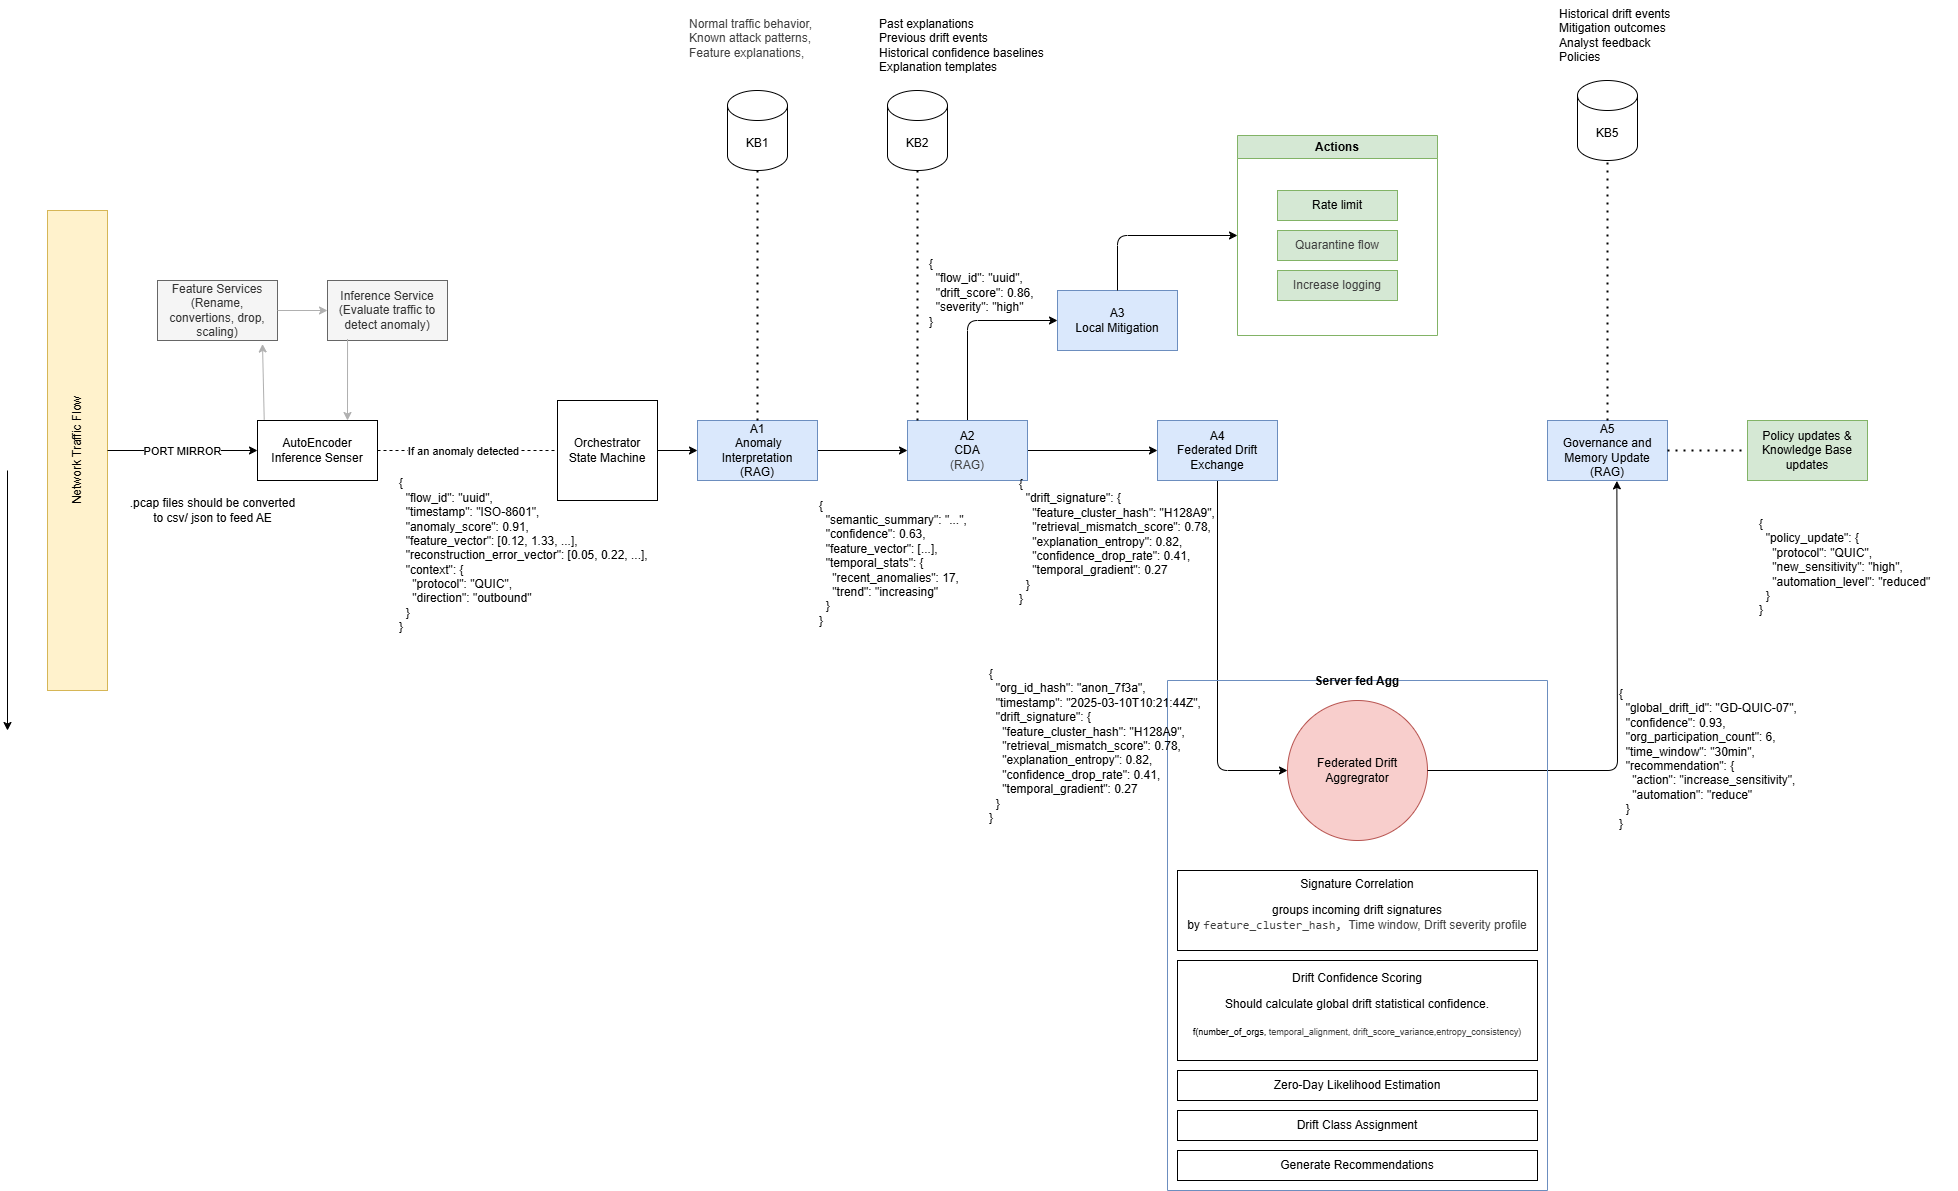

The diagram above was exported from draw.io. Its source (the exported page's mxGraphModel, read from the mxfile embedded in the PNG):
<mxGraphModel dx="1448" dy="2139" grid="1" gridSize="10" guides="1" tooltips="1" connect="1" arrows="1" fold="1" page="1" pageScale="1" pageWidth="850" pageHeight="1100" math="0" shadow="0">
  <root>
    <mxCell id="0" />
    <mxCell id="1" parent="0" />
    <mxCell id="2" value="Network Traffic Flow" style="rounded=0;whiteSpace=wrap;html=1;horizontal=0;fillColor=#fff2cc;strokeColor=#d6b656;" vertex="1" parent="1">
      <mxGeometry x="130" y="40" width="60" height="480" as="geometry" />
    </mxCell>
    <mxCell id="3" value="" style="endArrow=classic;html=1;" edge="1" parent="1">
      <mxGeometry width="50" height="50" relative="1" as="geometry">
        <mxPoint x="90" y="300" as="sourcePoint" />
        <mxPoint x="90" y="560" as="targetPoint" />
      </mxGeometry>
    </mxCell>
    <mxCell id="4" value="" style="endArrow=classic;html=1;entryX=0;entryY=0.5;entryDx=0;entryDy=0;" edge="1" parent="1" source="2" target="9">
      <mxGeometry relative="1" as="geometry">
        <mxPoint x="430" y="320" as="sourcePoint" />
        <mxPoint x="360" y="280" as="targetPoint" />
      </mxGeometry>
    </mxCell>
    <mxCell id="5" value="PORT MIRROR" style="edgeLabel;resizable=0;html=1;;align=center;verticalAlign=middle;" connectable="0" vertex="1" parent="4">
      <mxGeometry relative="1" as="geometry" />
    </mxCell>
    <mxCell id="9" value="AutoEncoder Inference Senser" style="rounded=0;whiteSpace=wrap;html=1;" vertex="1" parent="1">
      <mxGeometry x="340" y="250" width="120" height="60" as="geometry" />
    </mxCell>
    <mxCell id="10" value=".pcap files should be converted&lt;div&gt;&amp;nbsp;to csv/ json to feed AE&lt;span style=&quot;color: rgb(63, 63, 63); background-color: transparent;&quot;&gt;&amp;nbsp;&lt;/span&gt;&lt;/div&gt;" style="text;html=1;align=center;verticalAlign=middle;resizable=0;points=[];autosize=1;strokeColor=none;fillColor=none;" vertex="1" parent="1">
      <mxGeometry x="200" y="320" width="190" height="40" as="geometry" />
    </mxCell>
    <mxCell id="26" value="" style="edgeStyle=none;html=1;" edge="1" parent="1" source="11" target="21">
      <mxGeometry relative="1" as="geometry" />
    </mxCell>
    <mxCell id="11" value="Orchestrator&lt;div&gt;State Machine&lt;/div&gt;" style="whiteSpace=wrap;html=1;aspect=fixed;" vertex="1" parent="1">
      <mxGeometry x="640" y="230" width="100" height="100" as="geometry" />
    </mxCell>
    <mxCell id="12" value="Feature Services&lt;div&gt;(Rename, convertions, drop, scaling)&lt;/div&gt;" style="rounded=0;whiteSpace=wrap;html=1;fillColor=#f5f5f5;fontColor=#333333;strokeColor=#666666;" vertex="1" parent="1">
      <mxGeometry x="240" y="110" width="120" height="60" as="geometry" />
    </mxCell>
    <mxCell id="13" value="Inference Service&lt;div&gt;(Evaluate traffic to detect anomaly)&lt;/div&gt;" style="rounded=0;whiteSpace=wrap;html=1;fillColor=#f5f5f5;fontColor=#333333;strokeColor=#666666;" vertex="1" parent="1">
      <mxGeometry x="410" y="110" width="120" height="60" as="geometry" />
    </mxCell>
    <mxCell id="14" value="" style="endArrow=classic;html=1;entryX=0.875;entryY=1.058;entryDx=0;entryDy=0;entryPerimeter=0;exitX=0.056;exitY=-0.011;exitDx=0;exitDy=0;exitPerimeter=0;strokeColor=light-dark(#b0b0b0, #ededed);" edge="1" parent="1" source="9" target="12">
      <mxGeometry width="50" height="50" relative="1" as="geometry">
        <mxPoint x="410" y="350" as="sourcePoint" />
        <mxPoint x="460" y="300" as="targetPoint" />
      </mxGeometry>
    </mxCell>
    <mxCell id="15" value="" style="endArrow=classic;html=1;entryX=0;entryY=0.5;entryDx=0;entryDy=0;exitX=1;exitY=0.5;exitDx=0;exitDy=0;strokeColor=light-dark(#b0b0b0, #ededed);" edge="1" parent="1" source="12" target="13">
      <mxGeometry width="50" height="50" relative="1" as="geometry">
        <mxPoint x="386" y="263" as="sourcePoint" />
        <mxPoint x="320" y="178" as="targetPoint" />
      </mxGeometry>
    </mxCell>
    <mxCell id="17" value="" style="endArrow=classic;html=1;entryX=0.75;entryY=0;entryDx=0;entryDy=0;exitX=0.167;exitY=0.975;exitDx=0;exitDy=0;strokeColor=light-dark(#b0b0b0, #ededed);exitPerimeter=0;" edge="1" parent="1" source="13" target="9">
      <mxGeometry width="50" height="50" relative="1" as="geometry">
        <mxPoint x="370" y="150" as="sourcePoint" />
        <mxPoint x="420" y="150" as="targetPoint" />
      </mxGeometry>
    </mxCell>
    <mxCell id="18" value="" style="endArrow=none;dashed=1;html=1;exitX=1;exitY=0.5;exitDx=0;exitDy=0;entryX=0;entryY=0.5;entryDx=0;entryDy=0;" edge="1" parent="1" source="9" target="11">
      <mxGeometry width="50" height="50" relative="1" as="geometry">
        <mxPoint x="470" y="270" as="sourcePoint" />
        <mxPoint x="520" y="220" as="targetPoint" />
      </mxGeometry>
    </mxCell>
    <mxCell id="19" value="If an anomaly detected" style="edgeLabel;html=1;align=center;verticalAlign=middle;resizable=0;points=[];" vertex="1" connectable="0" parent="18">
      <mxGeometry x="-0.0556" relative="1" as="geometry">
        <mxPoint as="offset" />
      </mxGeometry>
    </mxCell>
    <mxCell id="27" value="" style="edgeStyle=none;html=1;" edge="1" parent="1" source="21" target="22">
      <mxGeometry relative="1" as="geometry" />
    </mxCell>
    <mxCell id="21" value="A1&lt;div&gt;&amp;nbsp;Anomaly Interpretation&lt;/div&gt;&lt;div&gt;(RAG)&lt;/div&gt;" style="rounded=0;whiteSpace=wrap;html=1;fillColor=#dae8fc;strokeColor=#6c8ebf;" vertex="1" parent="1">
      <mxGeometry x="780" y="250" width="120" height="60" as="geometry" />
    </mxCell>
    <mxCell id="36" style="edgeStyle=none;html=1;entryX=0;entryY=0.5;entryDx=0;entryDy=0;" edge="1" parent="1" source="22" target="23">
      <mxGeometry relative="1" as="geometry">
        <Array as="points">
          <mxPoint x="1050" y="150" />
        </Array>
      </mxGeometry>
    </mxCell>
    <mxCell id="37" style="edgeStyle=none;html=1;entryX=0;entryY=0.5;entryDx=0;entryDy=0;" edge="1" parent="1" source="22" target="24">
      <mxGeometry relative="1" as="geometry" />
    </mxCell>
    <mxCell id="22" value="&lt;div&gt;&lt;font color=&quot;#000000&quot;&gt;A2&lt;/font&gt;&lt;/div&gt;&lt;div&gt;CDA&lt;/div&gt;&lt;div&gt;&lt;span style=&quot;color: rgb(63, 63, 63); background-color: transparent;&quot;&gt;(RAG)&lt;/span&gt;&lt;/div&gt;" style="rounded=0;whiteSpace=wrap;html=1;fillColor=#dae8fc;strokeColor=#6c8ebf;" vertex="1" parent="1">
      <mxGeometry x="990" y="250" width="120" height="60" as="geometry" />
    </mxCell>
    <mxCell id="23" value="&lt;div&gt;&lt;font color=&quot;#000000&quot;&gt;A3&lt;/font&gt;&lt;/div&gt;&lt;div&gt;&lt;font color=&quot;#000000&quot;&gt;Local Mitigation&lt;/font&gt;&lt;/div&gt;" style="rounded=0;whiteSpace=wrap;html=1;fillColor=#dae8fc;strokeColor=#6c8ebf;" vertex="1" parent="1">
      <mxGeometry x="1140" y="120" width="120" height="60" as="geometry" />
    </mxCell>
    <mxCell id="49" style="edgeStyle=none;html=1;entryX=0;entryY=0.5;entryDx=0;entryDy=0;" edge="1" parent="1" source="24" target="39">
      <mxGeometry relative="1" as="geometry">
        <Array as="points">
          <mxPoint x="1300" y="600" />
        </Array>
      </mxGeometry>
    </mxCell>
    <mxCell id="24" value="&lt;div&gt;&lt;font color=&quot;#000000&quot;&gt;A4&lt;/font&gt;&lt;/div&gt;&lt;div&gt;&lt;font color=&quot;#000000&quot;&gt;Federated Drift Exchange&lt;/font&gt;&lt;/div&gt;" style="rounded=0;whiteSpace=wrap;html=1;fillColor=#dae8fc;strokeColor=#6c8ebf;" vertex="1" parent="1">
      <mxGeometry x="1240" y="250" width="120" height="60" as="geometry" />
    </mxCell>
    <mxCell id="25" value="&lt;div&gt;&lt;font color=&quot;#000000&quot;&gt;{&lt;/font&gt;&lt;/div&gt;&lt;div&gt;&lt;font color=&quot;#000000&quot;&gt;&amp;nbsp; &quot;flow_id&quot;: &quot;uuid&quot;,&lt;/font&gt;&lt;/div&gt;&lt;div&gt;&lt;font color=&quot;#000000&quot;&gt;&amp;nbsp; &quot;timestamp&quot;: &quot;ISO-8601&quot;,&lt;/font&gt;&lt;/div&gt;&lt;div&gt;&lt;font color=&quot;#000000&quot;&gt;&amp;nbsp; &quot;anomaly_score&quot;: 0.91,&lt;/font&gt;&lt;/div&gt;&lt;div&gt;&lt;font color=&quot;#000000&quot;&gt;&amp;nbsp; &quot;feature_vector&quot;: [0.12, 1.33, ...],&lt;/font&gt;&lt;/div&gt;&lt;div&gt;&lt;font color=&quot;#000000&quot;&gt;&amp;nbsp; &quot;reconstruction_error_vector&quot;: [0.05, 0.22, ...],&lt;/font&gt;&lt;/div&gt;&lt;div&gt;&lt;font color=&quot;#000000&quot;&gt;&amp;nbsp; &quot;context&quot;: {&lt;/font&gt;&lt;/div&gt;&lt;div&gt;&lt;font color=&quot;#000000&quot;&gt;&amp;nbsp; &amp;nbsp; &quot;protocol&quot;: &quot;QUIC&quot;,&lt;/font&gt;&lt;/div&gt;&lt;div&gt;&lt;font color=&quot;#000000&quot;&gt;&amp;nbsp; &amp;nbsp; &quot;direction&quot;: &quot;outbound&quot;&lt;/font&gt;&lt;/div&gt;&lt;div&gt;&lt;font color=&quot;#000000&quot;&gt;&amp;nbsp; }&lt;/font&gt;&lt;/div&gt;&lt;div&gt;&lt;font color=&quot;#000000&quot;&gt;}&lt;/font&gt;&lt;/div&gt;" style="text;html=1;align=left;verticalAlign=middle;resizable=0;points=[];autosize=1;" vertex="1" parent="1">
      <mxGeometry x="480" y="300" width="270" height="170" as="geometry" />
    </mxCell>
    <mxCell id="28" value="&lt;div&gt;&lt;div&gt;&lt;font color=&quot;#000000&quot;&gt;{&lt;/font&gt;&lt;/div&gt;&lt;div&gt;&lt;font color=&quot;#000000&quot;&gt;&amp;nbsp; &quot;semantic_summary&quot;: &quot;...&quot;,&lt;/font&gt;&lt;/div&gt;&lt;div&gt;&lt;font color=&quot;#000000&quot;&gt;&amp;nbsp; &quot;confidence&quot;: 0.63,&lt;/font&gt;&lt;/div&gt;&lt;div&gt;&lt;font color=&quot;#000000&quot;&gt;&amp;nbsp; &quot;feature_vector&quot;: [...],&lt;/font&gt;&lt;/div&gt;&lt;div&gt;&lt;font color=&quot;#000000&quot;&gt;&amp;nbsp; &quot;temporal_stats&quot;: {&lt;/font&gt;&lt;/div&gt;&lt;div&gt;&lt;font color=&quot;#000000&quot;&gt;&amp;nbsp; &amp;nbsp; &quot;recent_anomalies&quot;: 17,&lt;/font&gt;&lt;/div&gt;&lt;div&gt;&lt;font color=&quot;#000000&quot;&gt;&amp;nbsp; &amp;nbsp; &quot;trend&quot;: &quot;increasing&quot;&lt;/font&gt;&lt;/div&gt;&lt;div&gt;&lt;font color=&quot;#000000&quot;&gt;&amp;nbsp; }&lt;/font&gt;&lt;/div&gt;&lt;div&gt;&lt;font color=&quot;#000000&quot;&gt;}&lt;/font&gt;&lt;/div&gt;&lt;/div&gt;&lt;div&gt;&lt;br&gt;&lt;/div&gt;" style="text;html=1;align=left;verticalAlign=middle;resizable=0;points=[];autosize=1;" vertex="1" parent="1">
      <mxGeometry x="900" y="320" width="170" height="160" as="geometry" />
    </mxCell>
    <mxCell id="34" style="edgeStyle=none;html=1;entryX=0;entryY=0.5;entryDx=0;entryDy=0;exitX=0.5;exitY=0;exitDx=0;exitDy=0;" edge="1" parent="1" source="23" target="33">
      <mxGeometry relative="1" as="geometry">
        <Array as="points">
          <mxPoint x="1200" y="65" />
        </Array>
      </mxGeometry>
    </mxCell>
    <mxCell id="33" value="Actions" style="swimlane;whiteSpace=wrap;html=1;fillColor=#d5e8d4;strokeColor=#82b366;" vertex="1" parent="1">
      <mxGeometry x="1320" y="-35" width="200" height="200" as="geometry">
        <mxRectangle x="1320" y="-35" width="80" height="30" as="alternateBounds" />
      </mxGeometry>
    </mxCell>
    <mxCell id="32" value="" style="group" vertex="1" connectable="0" parent="33">
      <mxGeometry x="40" y="55" width="120" height="110" as="geometry" />
    </mxCell>
    <mxCell id="29" value="Rate limit" style="rounded=0;whiteSpace=wrap;html=1;fillColor=#d5e8d4;strokeColor=#82b366;" vertex="1" parent="32">
      <mxGeometry width="120" height="30" as="geometry" />
    </mxCell>
    <mxCell id="30" value="&lt;span style=&quot;background-color: transparent; color: rgb(63, 63, 63);&quot;&gt;Quarantine flow&lt;/span&gt;" style="rounded=0;whiteSpace=wrap;html=1;fillColor=#d5e8d4;strokeColor=#82b366;" vertex="1" parent="32">
      <mxGeometry y="40" width="120" height="30" as="geometry" />
    </mxCell>
    <mxCell id="31" value="&lt;span style=&quot;background-color: transparent; color: rgb(63, 63, 63);&quot;&gt;Increase logging&lt;/span&gt;" style="rounded=0;whiteSpace=wrap;html=1;fillColor=#d5e8d4;strokeColor=#82b366;" vertex="1" parent="32">
      <mxGeometry y="80" width="120" height="30" as="geometry" />
    </mxCell>
    <mxCell id="35" value="{&#10;  &quot;flow_id&quot;: &quot;uuid&quot;,&#10;  &quot;drift_score&quot;: 0.86,&#10;  &quot;severity&quot;: &quot;high&quot;&#10;}" style="text;whiteSpace=wrap;" vertex="1" parent="1">
      <mxGeometry x="1010" y="80" width="140" height="100" as="geometry" />
    </mxCell>
    <mxCell id="38" value="{&#10;  &quot;drift_signature&quot;: {&#10;    &quot;feature_cluster_hash&quot;: &quot;H128A9&quot;,&#10;    &quot;retrieval_mismatch_score&quot;: 0.78,&#10;    &quot;explanation_entropy&quot;: 0.82,&#10;    &quot;confidence_drop_rate&quot;: 0.41,&#10;    &quot;temporal_gradient&quot;: 0.27&#10;  }&#10;}" style="text;whiteSpace=wrap;" vertex="1" parent="1">
      <mxGeometry x="1100" y="300" width="230" height="150" as="geometry" />
    </mxCell>
    <mxCell id="39" value="Federated Drift Aggregrator" style="ellipse;whiteSpace=wrap;html=1;aspect=fixed;fillColor=#f8cecc;strokeColor=#b85450;" vertex="1" parent="1">
      <mxGeometry x="1370" y="530" width="140" height="140" as="geometry" />
    </mxCell>
    <mxCell id="41" value="&lt;div&gt;&lt;font color=&quot;#000000&quot;&gt;A5&lt;/font&gt;&lt;/div&gt;&lt;div&gt;&lt;font color=&quot;#000000&quot;&gt;Governance and Memory Update&lt;/font&gt;&lt;/div&gt;&lt;div&gt;&lt;font color=&quot;#000000&quot;&gt;(RAG)&lt;/font&gt;&lt;/div&gt;" style="rounded=0;whiteSpace=wrap;html=1;fillColor=#dae8fc;strokeColor=#6c8ebf;" vertex="1" parent="1">
      <mxGeometry x="1630" y="250" width="120" height="60" as="geometry" />
    </mxCell>
    <mxCell id="44" value="Policy updates &amp;amp; Knowledge Base updates" style="rounded=0;whiteSpace=wrap;html=1;fillColor=#d5e8d4;strokeColor=#82b366;" vertex="1" parent="1">
      <mxGeometry x="1830" y="250" width="120" height="60" as="geometry" />
    </mxCell>
    <mxCell id="46" value="{&#10;  &quot;policy_update&quot;: {&#10;    &quot;protocol&quot;: &quot;QUIC&quot;,&#10;    &quot;new_sensitivity&quot;: &quot;high&quot;,&#10;    &quot;automation_level&quot;: &quot;reduced&quot;&#10;  }&#10;}" style="text;whiteSpace=wrap;" vertex="1" parent="1">
      <mxGeometry x="1840" y="340" width="200" height="120" as="geometry" />
    </mxCell>
    <mxCell id="47" value="" style="endArrow=none;dashed=1;html=1;dashPattern=1 3;strokeWidth=2;entryX=0;entryY=0.5;entryDx=0;entryDy=0;" edge="1" parent="1" source="41" target="44">
      <mxGeometry width="50" height="50" relative="1" as="geometry">
        <mxPoint x="1780" y="280" as="sourcePoint" />
        <mxPoint x="1830" y="230" as="targetPoint" />
      </mxGeometry>
    </mxCell>
    <mxCell id="48" value="{&#10;  &quot;global_drift_id&quot;: &quot;GD-QUIC-07&quot;,&#10;  &quot;confidence&quot;: 0.93,&#10;  &quot;org_participation_count&quot;: 6,&#10;  &quot;time_window&quot;: &quot;30min&quot;,&#10;  &quot;recommendation&quot;: {&#10;    &quot;action&quot;: &quot;increase_sensitivity&quot;,&#10;    &quot;automation&quot;: &quot;reduce&quot;&#10;  }&#10;}&#10;" style="text;whiteSpace=wrap;" vertex="1" parent="1">
      <mxGeometry x="1700" y="510" width="210" height="100" as="geometry" />
    </mxCell>
    <mxCell id="50" style="edgeStyle=none;html=1;entryX=0.578;entryY=1.006;entryDx=0;entryDy=0;entryPerimeter=0;" edge="1" parent="1" source="39" target="41">
      <mxGeometry relative="1" as="geometry">
        <Array as="points">
          <mxPoint x="1700" y="600" />
        </Array>
      </mxGeometry>
    </mxCell>
    <mxCell id="52" value="Server fed Agg" style="swimlane;startSize=0;fillColor=#dae8fc;strokeColor=#6c8ebf;" vertex="1" parent="1">
      <mxGeometry x="1250" y="510" width="380" height="510" as="geometry">
        <mxRectangle x="1280" y="450" width="50" height="40" as="alternateBounds" />
      </mxGeometry>
    </mxCell>
    <mxCell id="76" value="Signature Correlation&lt;div&gt;&lt;p data-end=&quot;1429&quot; data-start=&quot;1378&quot;&gt;groups incoming drift signatures by&amp;nbsp;&lt;code style=&quot;color: rgb(63, 63, 63);&quot; data-end=&quot;1455&quot; data-start=&quot;1433&quot;&gt;feature_cluster_hash,&amp;nbsp;&lt;/code&gt;&lt;span style=&quot;color: rgb(63, 63, 63); background-color: transparent;&quot;&gt;Time window,&amp;nbsp;&lt;/span&gt;&lt;span style=&quot;color: rgb(63, 63, 63); background-color: transparent;&quot;&gt;Drift severity profile&lt;/span&gt;&lt;/p&gt;&lt;/div&gt;" style="rounded=0;whiteSpace=wrap;html=1;" vertex="1" parent="52">
      <mxGeometry x="10" y="190" width="360" height="80" as="geometry" />
    </mxCell>
    <mxCell id="77" value="Drift Confidence Scoring&lt;br&gt;&lt;div&gt;&lt;p data-end=&quot;1429&quot; data-start=&quot;1378&quot;&gt;Should calculate global drift statistical confidence.&lt;/p&gt;&lt;p data-end=&quot;1429&quot; data-start=&quot;1378&quot;&gt;&lt;font style=&quot;font-size: 9px;&quot;&gt;f(&lt;span style=&quot;background-color: transparent;&quot;&gt;number_of_orgs,&amp;nbsp;&lt;/span&gt;&lt;span style=&quot;color: rgb(63, 63, 63); background-color: transparent;&quot;&gt;temporal_alignment,&amp;nbsp;&lt;/span&gt;&lt;span style=&quot;color: rgb(63, 63, 63); background-color: transparent;&quot;&gt;drift_score_variance,&lt;/span&gt;&lt;span style=&quot;color: rgb(63, 63, 63); background-color: transparent;&quot;&gt;entropy_consistency&lt;/span&gt;&lt;span style=&quot;color: rgb(63, 63, 63); background-color: transparent;&quot;&gt;)&lt;/span&gt;&lt;/font&gt;&lt;/p&gt;&lt;/div&gt;" style="rounded=0;whiteSpace=wrap;html=1;" vertex="1" parent="52">
      <mxGeometry x="10" y="280" width="360" height="100" as="geometry" />
    </mxCell>
    <mxCell id="78" value="Zero-Day Likelihood Estimation" style="rounded=0;whiteSpace=wrap;html=1;" vertex="1" parent="52">
      <mxGeometry x="10" y="390" width="360" height="30" as="geometry" />
    </mxCell>
    <mxCell id="79" value="Drift Class Assignment" style="rounded=0;whiteSpace=wrap;html=1;" vertex="1" parent="52">
      <mxGeometry x="10" y="430" width="360" height="30" as="geometry" />
    </mxCell>
    <mxCell id="80" value="Generate Recommendations" style="rounded=0;whiteSpace=wrap;html=1;" vertex="1" parent="52">
      <mxGeometry x="10" y="470" width="360" height="30" as="geometry" />
    </mxCell>
    <mxCell id="66" value="{&#10;  &quot;org_id_hash&quot;: &quot;anon_7f3a&quot;,&#10;  &quot;timestamp&quot;: &quot;2025-03-10T10:21:44Z&quot;,&#10;  &quot;drift_signature&quot;: {&#10;    &quot;feature_cluster_hash&quot;: &quot;H128A9&quot;,&#10;    &quot;retrieval_mismatch_score&quot;: 0.78,&#10;    &quot;explanation_entropy&quot;: 0.82,&#10;    &quot;confidence_drop_rate&quot;: 0.41,&#10;    &quot;temporal_gradient&quot;: 0.27&#10;  }&#10;}&#10;" style="text;whiteSpace=wrap;" vertex="1" parent="1">
      <mxGeometry x="1070" y="490" width="230" height="150" as="geometry" />
    </mxCell>
    <mxCell id="67" value="KB1" style="shape=cylinder3;whiteSpace=wrap;html=1;boundedLbl=1;backgroundOutline=1;size=15;" vertex="1" parent="1">
      <mxGeometry x="810" y="-80" width="60" height="80" as="geometry" />
    </mxCell>
    <mxCell id="68" value="KB2" style="shape=cylinder3;whiteSpace=wrap;html=1;boundedLbl=1;backgroundOutline=1;size=15;" vertex="1" parent="1">
      <mxGeometry x="970" y="-80" width="60" height="80" as="geometry" />
    </mxCell>
    <mxCell id="69" value="" style="endArrow=none;dashed=1;html=1;dashPattern=1 3;strokeWidth=2;entryX=0.5;entryY=1;entryDx=0;entryDy=0;entryPerimeter=0;exitX=0.5;exitY=0;exitDx=0;exitDy=0;" edge="1" parent="1" source="21" target="67">
      <mxGeometry width="50" height="50" relative="1" as="geometry">
        <mxPoint x="890" y="240" as="sourcePoint" />
        <mxPoint x="940" y="190" as="targetPoint" />
      </mxGeometry>
    </mxCell>
    <mxCell id="70" value="" style="endArrow=none;dashed=1;html=1;dashPattern=1 3;strokeWidth=2;entryX=0.5;entryY=1;entryDx=0;entryDy=0;entryPerimeter=0;exitX=0.5;exitY=0;exitDx=0;exitDy=0;" edge="1" parent="1" target="68">
      <mxGeometry width="50" height="50" relative="1" as="geometry">
        <mxPoint x="1000" y="250" as="sourcePoint" />
        <mxPoint x="1000" y="70" as="targetPoint" />
      </mxGeometry>
    </mxCell>
    <mxCell id="71" value="&lt;span style=&quot;color: rgb(63, 63, 63); background-color: transparent;&quot;&gt;Normal traffic behavior,&amp;nbsp;&lt;/span&gt;&lt;div&gt;&lt;span style=&quot;color: rgb(63, 63, 63); background-color: transparent;&quot;&gt;Known attack patterns,&amp;nbsp;&lt;/span&gt;&lt;/div&gt;&lt;div&gt;&lt;span style=&quot;color: rgb(63, 63, 63); background-color: transparent;&quot;&gt;Feature explanations,&amp;nbsp;&lt;/span&gt;&lt;/div&gt;" style="text;whiteSpace=wrap;html=1;" vertex="1" parent="1">
      <mxGeometry x="770" y="-160" width="160" height="60" as="geometry" />
    </mxCell>
    <mxCell id="72" value="Past explanations&amp;nbsp;&lt;div&gt;Previous drift events&amp;nbsp;&lt;/div&gt;&lt;div&gt;Historical confidence baselines Explanation templates&lt;/div&gt;" style="text;whiteSpace=wrap;html=1;" vertex="1" parent="1">
      <mxGeometry x="960" y="-160" width="200" height="60" as="geometry" />
    </mxCell>
    <mxCell id="73" value="KB5" style="shape=cylinder3;whiteSpace=wrap;html=1;boundedLbl=1;backgroundOutline=1;size=15;" vertex="1" parent="1">
      <mxGeometry x="1660" y="-90" width="60" height="80" as="geometry" />
    </mxCell>
    <mxCell id="74" value="" style="endArrow=none;dashed=1;html=1;dashPattern=1 3;strokeWidth=2;entryX=0.5;entryY=1;entryDx=0;entryDy=0;entryPerimeter=0;exitX=0.5;exitY=0;exitDx=0;exitDy=0;" edge="1" parent="1" source="41" target="73">
      <mxGeometry width="50" height="50" relative="1" as="geometry">
        <mxPoint x="1699" y="230" as="sourcePoint" />
        <mxPoint x="1699" y="-20" as="targetPoint" />
      </mxGeometry>
    </mxCell>
    <mxCell id="75" value="Historical drift events&amp;nbsp;&lt;div&gt;Mitigation outcomes&amp;nbsp;&lt;/div&gt;&lt;div&gt;Analyst feedback&amp;nbsp;&lt;/div&gt;&lt;div&gt;Policies&lt;/div&gt;" style="text;whiteSpace=wrap;html=1;" vertex="1" parent="1">
      <mxGeometry x="1640" y="-170" width="200" height="60" as="geometry" />
    </mxCell>
  </root>
</mxGraphModel>